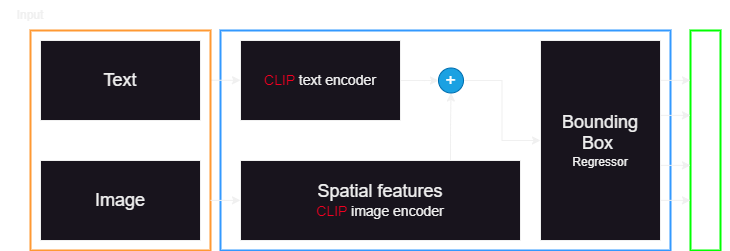

The diagram above was exported from draw.io. Its source (the exported page's mxGraphModel, read from the mxfile embedded in the PNG):
<mxGraphModel dx="965" dy="493" grid="1" gridSize="10" guides="1" tooltips="1" connect="1" arrows="1" fold="1" page="1" pageScale="1" pageWidth="827" pageHeight="1169" math="0" shadow="0">
  <root>
    <mxCell id="0" />
    <mxCell id="1" parent="0" />
    <mxCell id="90qMDQnRufRQdscshFwA-32" value="" style="rounded=0;whiteSpace=wrap;html=1;fillColor=none;strokeColor=#3399FF;strokeWidth=2;" vertex="1" parent="1">
      <mxGeometry x="300" y="70" width="450" height="220" as="geometry" />
    </mxCell>
    <mxCell id="90qMDQnRufRQdscshFwA-28" value="" style="rounded=0;whiteSpace=wrap;html=1;fillColor=none;strokeColor=#00FF00;strokeWidth=2;" vertex="1" parent="1">
      <mxGeometry x="770" y="70" width="30" height="220" as="geometry" />
    </mxCell>
    <mxCell id="90qMDQnRufRQdscshFwA-15" style="edgeStyle=orthogonalEdgeStyle;rounded=0;orthogonalLoop=1;jettySize=auto;html=1;" edge="1" parent="1">
      <mxGeometry relative="1" as="geometry">
        <mxPoint x="320" y="119.75" as="targetPoint" />
        <mxPoint x="290" y="119.7614942528736" as="sourcePoint" />
      </mxGeometry>
    </mxCell>
    <mxCell id="90qMDQnRufRQdscshFwA-14" value="" style="rounded=0;whiteSpace=wrap;html=1;fillColor=none;fontColor=#ffffff;strokeColor=#FF9933;gradientColor=none;strokeWidth=2;" vertex="1" parent="1">
      <mxGeometry x="110" y="70" width="180" height="220" as="geometry" />
    </mxCell>
    <mxCell id="qPEe8eLcgDTwXoahKziZ-3" value="&lt;font style=&quot;font-size: 18px;&quot;&gt;Text&lt;/font&gt;" style="rounded=0;whiteSpace=wrap;html=1;" parent="1" vertex="1">
      <mxGeometry x="120" y="80" width="160" height="80" as="geometry" />
    </mxCell>
    <mxCell id="90qMDQnRufRQdscshFwA-2" value="&lt;font style=&quot;font-size: 18px;&quot;&gt;Image&lt;/font&gt;" style="rounded=0;whiteSpace=wrap;html=1;" vertex="1" parent="1">
      <mxGeometry x="120" y="200" width="160" height="80" as="geometry" />
    </mxCell>
    <mxCell id="90qMDQnRufRQdscshFwA-7" style="edgeStyle=orthogonalEdgeStyle;rounded=0;orthogonalLoop=1;jettySize=auto;html=1;exitX=0.75;exitY=0;exitDx=0;exitDy=0;entryX=0.5;entryY=1;entryDx=0;entryDy=0;" edge="1" parent="1" source="90qMDQnRufRQdscshFwA-3" target="90qMDQnRufRQdscshFwA-9">
      <mxGeometry relative="1" as="geometry">
        <mxPoint x="530" y="140" as="targetPoint" />
      </mxGeometry>
    </mxCell>
    <mxCell id="90qMDQnRufRQdscshFwA-3" value="&lt;font style=&quot;&quot;&gt;&lt;span style=&quot;font-size: 18px;&quot;&gt;Spatial features&lt;/span&gt;&lt;br&gt;&lt;font style=&quot;font-size: 14px;&quot;&gt;&lt;font color=&quot;#f00020&quot;&gt;CLIP &lt;/font&gt;image encoder&lt;/font&gt;&lt;br&gt;&lt;/font&gt;" style="rounded=0;whiteSpace=wrap;html=1;" vertex="1" parent="1">
      <mxGeometry x="320" y="200" width="280" height="80" as="geometry" />
    </mxCell>
    <mxCell id="90qMDQnRufRQdscshFwA-8" style="edgeStyle=orthogonalEdgeStyle;rounded=0;orthogonalLoop=1;jettySize=auto;html=1;entryX=0;entryY=0.5;entryDx=0;entryDy=0;" edge="1" parent="1" source="90qMDQnRufRQdscshFwA-5" target="90qMDQnRufRQdscshFwA-9">
      <mxGeometry relative="1" as="geometry">
        <mxPoint x="510" y="120" as="targetPoint" />
      </mxGeometry>
    </mxCell>
    <mxCell id="90qMDQnRufRQdscshFwA-5" value="&lt;font style=&quot;&quot;&gt;&lt;font style=&quot;font-size: 14px;&quot;&gt;&lt;font color=&quot;#f00020&quot;&gt;CLIP &lt;/font&gt;text encoder&lt;/font&gt;&lt;br&gt;&lt;/font&gt;" style="rounded=0;whiteSpace=wrap;html=1;" vertex="1" parent="1">
      <mxGeometry x="320" y="80" width="160" height="80" as="geometry" />
    </mxCell>
    <mxCell id="90qMDQnRufRQdscshFwA-10" style="edgeStyle=orthogonalEdgeStyle;rounded=0;orthogonalLoop=1;jettySize=auto;html=1;" edge="1" parent="1" source="90qMDQnRufRQdscshFwA-9" target="90qMDQnRufRQdscshFwA-11">
      <mxGeometry relative="1" as="geometry">
        <mxPoint x="640" y="120" as="targetPoint" />
      </mxGeometry>
    </mxCell>
    <mxCell id="90qMDQnRufRQdscshFwA-9" value="&lt;font style=&quot;font-size: 18px;&quot;&gt;+&lt;/font&gt;" style="ellipse;whiteSpace=wrap;html=1;aspect=fixed;fillColor=#1ba1e2;fontColor=#ffffff;strokeColor=#006EAF;" vertex="1" parent="1">
      <mxGeometry x="518" y="107.5" width="25" height="25" as="geometry" />
    </mxCell>
    <mxCell id="90qMDQnRufRQdscshFwA-11" value="&lt;font style=&quot;&quot;&gt;&lt;span style=&quot;font-size: 18px;&quot;&gt;Bounding&lt;br&gt;&lt;/span&gt;&lt;font style=&quot;font-size: 18px;&quot;&gt;Box&amp;nbsp;&lt;/font&gt;&lt;br&gt;Regressor&lt;br&gt;&lt;/font&gt;" style="rounded=0;whiteSpace=wrap;html=1;" vertex="1" parent="1">
      <mxGeometry x="620" y="80" width="120" height="200" as="geometry" />
    </mxCell>
    <mxCell id="90qMDQnRufRQdscshFwA-16" style="edgeStyle=orthogonalEdgeStyle;rounded=0;orthogonalLoop=1;jettySize=auto;html=1;" edge="1" parent="1">
      <mxGeometry relative="1" as="geometry">
        <mxPoint x="320" y="239.89" as="targetPoint" />
        <mxPoint x="290" y="239.9014942528736" as="sourcePoint" />
      </mxGeometry>
    </mxCell>
    <mxCell id="90qMDQnRufRQdscshFwA-17" value="Input" style="text;html=1;strokeColor=none;fillColor=none;align=center;verticalAlign=middle;whiteSpace=wrap;rounded=0;" vertex="1" parent="1">
      <mxGeometry x="80" y="40" width="60" height="30" as="geometry" />
    </mxCell>
    <mxCell id="90qMDQnRufRQdscshFwA-19" style="edgeStyle=orthogonalEdgeStyle;rounded=0;orthogonalLoop=1;jettySize=auto;html=1;" edge="1" parent="1">
      <mxGeometry relative="1" as="geometry">
        <mxPoint x="770" y="119.86" as="targetPoint" />
        <mxPoint x="740" y="119.86" as="sourcePoint" />
      </mxGeometry>
    </mxCell>
    <mxCell id="90qMDQnRufRQdscshFwA-20" style="edgeStyle=orthogonalEdgeStyle;rounded=0;orthogonalLoop=1;jettySize=auto;html=1;" edge="1" parent="1">
      <mxGeometry relative="1" as="geometry">
        <mxPoint x="770" y="154.86" as="targetPoint" />
        <mxPoint x="740" y="154.86" as="sourcePoint" />
      </mxGeometry>
    </mxCell>
    <mxCell id="90qMDQnRufRQdscshFwA-21" style="edgeStyle=orthogonalEdgeStyle;rounded=0;orthogonalLoop=1;jettySize=auto;html=1;" edge="1" parent="1">
      <mxGeometry relative="1" as="geometry">
        <mxPoint x="770" y="204.86" as="targetPoint" />
        <mxPoint x="740" y="204.86" as="sourcePoint" />
      </mxGeometry>
    </mxCell>
    <mxCell id="90qMDQnRufRQdscshFwA-22" style="edgeStyle=orthogonalEdgeStyle;rounded=0;orthogonalLoop=1;jettySize=auto;html=1;" edge="1" parent="1">
      <mxGeometry relative="1" as="geometry">
        <mxPoint x="770" y="239.86" as="targetPoint" />
        <mxPoint x="740" y="239.86" as="sourcePoint" />
      </mxGeometry>
    </mxCell>
    <mxCell id="90qMDQnRufRQdscshFwA-24" value="x" style="text;html=1;strokeColor=none;fillColor=none;align=center;verticalAlign=middle;whiteSpace=wrap;rounded=0;fontFamily=Helvetica;fontStyle=2;fontColor=#FFFFFF;" vertex="1" parent="1">
      <mxGeometry x="770" y="102.5" width="30" height="30" as="geometry" />
    </mxCell>
    <mxCell id="90qMDQnRufRQdscshFwA-25" value="y" style="text;html=1;strokeColor=none;fillColor=none;align=center;verticalAlign=middle;whiteSpace=wrap;rounded=0;fontFamily=Helvetica;fontStyle=2;fontColor=#FFFFFF;" vertex="1" parent="1">
      <mxGeometry x="770" y="140" width="30" height="30" as="geometry" />
    </mxCell>
    <mxCell id="90qMDQnRufRQdscshFwA-26" value="w" style="text;html=1;strokeColor=none;fillColor=none;align=center;verticalAlign=middle;whiteSpace=wrap;rounded=0;fontFamily=Helvetica;fontStyle=2;fontColor=#FFFFFF;" vertex="1" parent="1">
      <mxGeometry x="770" y="190" width="30" height="30" as="geometry" />
    </mxCell>
    <mxCell id="90qMDQnRufRQdscshFwA-27" value="h" style="text;html=1;strokeColor=none;fillColor=none;align=center;verticalAlign=middle;whiteSpace=wrap;rounded=0;fontFamily=Helvetica;fontStyle=2;fontColor=#FFFFFF;" vertex="1" parent="1">
      <mxGeometry x="770" y="225" width="30" height="30" as="geometry" />
    </mxCell>
    <mxCell id="90qMDQnRufRQdscshFwA-29" value="output" style="text;html=1;strokeColor=none;fillColor=none;align=center;verticalAlign=middle;whiteSpace=wrap;rounded=0;fontFamily=Helvetica;fontStyle=0;fontColor=#FFFFFF;" vertex="1" parent="1">
      <mxGeometry x="760" y="40" width="50" height="30" as="geometry" />
    </mxCell>
    <mxCell id="90qMDQnRufRQdscshFwA-33" value="backbone" style="text;html=1;strokeColor=none;fillColor=none;align=center;verticalAlign=middle;whiteSpace=wrap;rounded=0;fontFamily=Helvetica;fontStyle=0;fontColor=#FFFFFF;" vertex="1" parent="1">
      <mxGeometry x="300" y="40" width="50" height="30" as="geometry" />
    </mxCell>
  </root>
</mxGraphModel>